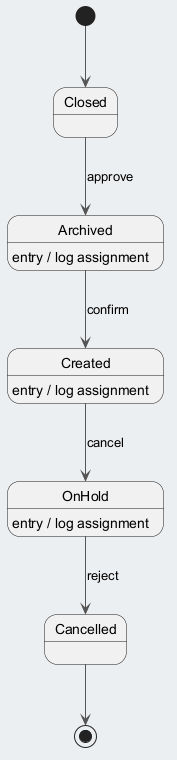

The diagram above was rendered by PlantUML. Its source (embedded in the PNG):
@startuml
skinparam backgroundColor #ECEFF1
skinparam classBackgroundColor #FFFFFF
skinparam classBorderColor #455A64
skinparam ArrowColor #555555
[*] --> Closed
Closed --> Archived : approve
Archived --> Created : confirm
Archived : entry / log assignment
Created --> OnHold : cancel
Created : entry / log assignment
OnHold --> Cancelled : reject
OnHold : entry / log assignment
Cancelled --> [*]
@enduml